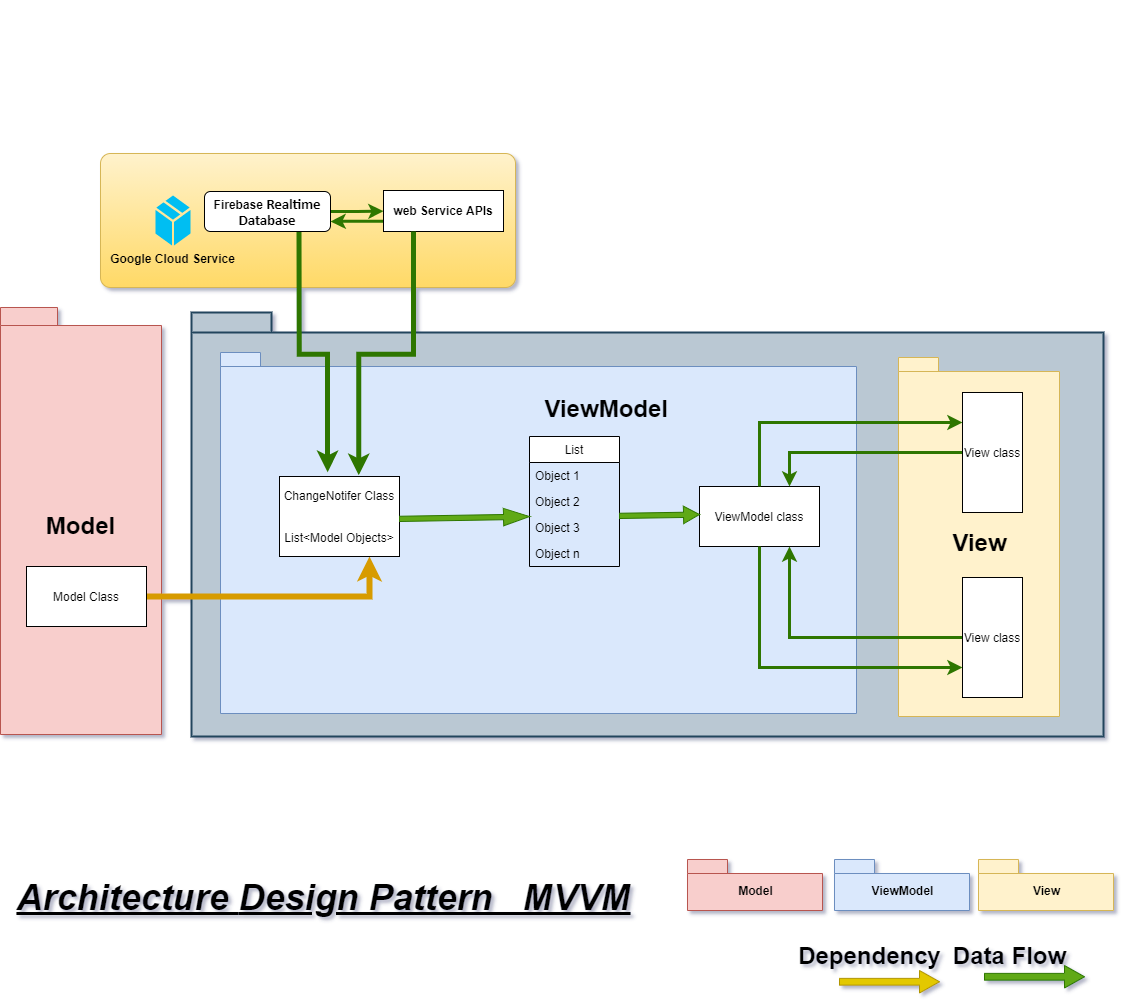

The diagram above was exported from draw.io. Its source (the exported page's mxGraphModel, read from the mxfile embedded in the PNG):
<mxGraphModel dx="1710" dy="2026" grid="0" gridSize="10" guides="1" tooltips="1" connect="1" arrows="1" fold="1" page="1" pageScale="1" pageWidth="827" pageHeight="1169" math="0" shadow="0">
  <root>
    <mxCell id="WIyWlLk6GJQsqaUBKTNV-0" />
    <mxCell id="WIyWlLk6GJQsqaUBKTNV-1" parent="WIyWlLk6GJQsqaUBKTNV-0" />
    <mxCell id="0_UFBjgxzWOg0j4A5KhT-11" value="" style="group" vertex="1" connectable="0" parent="WIyWlLk6GJQsqaUBKTNV-1">
      <mxGeometry x="149" y="-397" width="415" height="134" as="geometry" />
    </mxCell>
    <mxCell id="h0TeZyhV0jVEQUY77Ue_-74" value="" style="html=1;outlineConnect=0;whiteSpace=wrap;shape=mxgraph.archimate3.application;archiType=rounded;fillColor=#fff2cc;strokeColor=#d6b656;gradientColor=#ffd966;" parent="0_UFBjgxzWOg0j4A5KhT-11" vertex="1">
      <mxGeometry width="415" height="134" as="geometry" />
    </mxCell>
    <mxCell id="h0TeZyhV0jVEQUY77Ue_-73" value="&lt;b&gt;Google Cloud Service&lt;/b&gt;" style="verticalLabelPosition=bottom;html=1;verticalAlign=top;align=center;strokeColor=none;fillColor=#00BEF2;shape=mxgraph.azure.cloud_service_package_file;" parent="0_UFBjgxzWOg0j4A5KhT-11" vertex="1">
      <mxGeometry x="55" y="42" width="35" height="50" as="geometry" />
    </mxCell>
    <mxCell id="h0TeZyhV0jVEQUY77Ue_-71" value="Package1" style="shape=folder;tabWidth=80;tabHeight=20;tabPosition=left;strokeWidth=2;html=1;whiteSpace=wrap;align=center;fillColor=#bac8d3;strokeColor=#23445d;" parent="WIyWlLk6GJQsqaUBKTNV-1" vertex="1">
      <mxGeometry x="240" y="-238" width="912" height="424" as="geometry" />
    </mxCell>
    <mxCell id="h0TeZyhV0jVEQUY77Ue_-52" value="&lt;font style=&quot;font-size: 24px&quot;&gt;View&lt;/font&gt;" style="shape=folder;fontStyle=1;spacingTop=10;tabWidth=40;tabHeight=14;tabPosition=left;html=1;fillColor=#fff2cc;strokeColor=#d6b656;" parent="WIyWlLk6GJQsqaUBKTNV-1" vertex="1">
      <mxGeometry x="947" y="-193" width="161" height="359" as="geometry" />
    </mxCell>
    <mxCell id="h0TeZyhV0jVEQUY77Ue_-44" value="&lt;font style=&quot;font-size: 24px&quot;&gt;Model&lt;/font&gt;" style="shape=folder;fontStyle=1;spacingTop=10;tabWidth=57;tabHeight=18;tabPosition=left;html=1;fillColor=#f8cecc;strokeColor=#b85450;" parent="WIyWlLk6GJQsqaUBKTNV-1" vertex="1">
      <mxGeometry x="49" y="-243" width="161" height="427" as="geometry" />
    </mxCell>
    <mxCell id="h0TeZyhV0jVEQUY77Ue_-43" value="&lt;p style=&quot;line-height: 180%&quot;&gt;&lt;br&gt;&lt;/p&gt;" style="shape=folder;fontStyle=1;spacingTop=10;tabWidth=40;tabHeight=14;tabPosition=left;html=1;fillColor=#dae8fc;strokeColor=#6c8ebf;" parent="WIyWlLk6GJQsqaUBKTNV-1" vertex="1">
      <mxGeometry x="269" y="-198" width="636" height="361" as="geometry" />
    </mxCell>
    <mxCell id="0_UFBjgxzWOg0j4A5KhT-9" style="edgeStyle=orthogonalEdgeStyle;rounded=0;orthogonalLoop=1;jettySize=auto;html=1;exitX=0.75;exitY=1;exitDx=0;exitDy=0;entryX=0.401;entryY=-0.054;entryDx=0;entryDy=0;entryPerimeter=0;fillColor=#60a917;strokeColor=#2D7600;strokeWidth=5;" edge="1" parent="WIyWlLk6GJQsqaUBKTNV-1" source="h0TeZyhV0jVEQUY77Ue_-0" target="h0TeZyhV0jVEQUY77Ue_-3">
      <mxGeometry relative="1" as="geometry" />
    </mxCell>
    <mxCell id="0_UFBjgxzWOg0j4A5KhT-16" style="edgeStyle=orthogonalEdgeStyle;rounded=0;orthogonalLoop=1;jettySize=auto;html=1;exitX=1;exitY=0.5;exitDx=0;exitDy=0;strokeWidth=3;fillColor=#60a917;strokeColor=#2D7600;" edge="1" parent="WIyWlLk6GJQsqaUBKTNV-1" source="h0TeZyhV0jVEQUY77Ue_-0" target="h0TeZyhV0jVEQUY77Ue_-1">
      <mxGeometry relative="1" as="geometry" />
    </mxCell>
    <mxCell id="h0TeZyhV0jVEQUY77Ue_-0" value="&lt;b&gt;Firebase&amp;nbsp;&lt;span style=&quot;font-size: 11pt ; line-height: 115% ; font-family: &amp;#34;calibri&amp;#34; , sans-serif&quot;&gt;Realtime Database&lt;/span&gt;&lt;/b&gt;" style="rounded=1;whiteSpace=wrap;html=1;" parent="WIyWlLk6GJQsqaUBKTNV-1" vertex="1">
      <mxGeometry x="253" y="-359" width="126" height="40" as="geometry" />
    </mxCell>
    <mxCell id="0_UFBjgxzWOg0j4A5KhT-17" style="edgeStyle=orthogonalEdgeStyle;rounded=0;orthogonalLoop=1;jettySize=auto;html=1;exitX=0;exitY=0.75;exitDx=0;exitDy=0;entryX=1;entryY=0.75;entryDx=0;entryDy=0;strokeWidth=3;fillColor=#60a917;strokeColor=#2D7600;" edge="1" parent="WIyWlLk6GJQsqaUBKTNV-1" source="h0TeZyhV0jVEQUY77Ue_-1" target="h0TeZyhV0jVEQUY77Ue_-0">
      <mxGeometry relative="1" as="geometry" />
    </mxCell>
    <mxCell id="h0TeZyhV0jVEQUY77Ue_-1" value="&lt;b&gt;web Service APIs&lt;/b&gt;" style="rounded=0;whiteSpace=wrap;html=1;" parent="WIyWlLk6GJQsqaUBKTNV-1" vertex="1">
      <mxGeometry x="432" y="-360" width="120" height="41" as="geometry" />
    </mxCell>
    <mxCell id="0_UFBjgxzWOg0j4A5KhT-18" style="edgeStyle=orthogonalEdgeStyle;rounded=0;orthogonalLoop=1;jettySize=auto;html=1;exitX=1;exitY=0.5;exitDx=0;exitDy=0;entryX=0.75;entryY=1;entryDx=0;entryDy=0;strokeWidth=6;fillColor=#ffe6cc;strokeColor=#d79b00;" edge="1" parent="WIyWlLk6GJQsqaUBKTNV-1" source="h0TeZyhV0jVEQUY77Ue_-2" target="h0TeZyhV0jVEQUY77Ue_-3">
      <mxGeometry relative="1" as="geometry" />
    </mxCell>
    <mxCell id="h0TeZyhV0jVEQUY77Ue_-2" value="Model Class" style="rounded=0;whiteSpace=wrap;html=1;" parent="WIyWlLk6GJQsqaUBKTNV-1" vertex="1">
      <mxGeometry x="75" y="16" width="120" height="60" as="geometry" />
    </mxCell>
    <mxCell id="h0TeZyhV0jVEQUY77Ue_-3" value="ChangeNotifer Class&lt;br&gt;&lt;br&gt;&lt;br&gt;List&amp;lt;Model Objects&amp;gt;" style="rounded=0;whiteSpace=wrap;html=1;" parent="WIyWlLk6GJQsqaUBKTNV-1" vertex="1">
      <mxGeometry x="328" y="-74" width="120" height="80" as="geometry" />
    </mxCell>
    <mxCell id="h0TeZyhV0jVEQUY77Ue_-51" style="edgeStyle=orthogonalEdgeStyle;rounded=0;orthogonalLoop=1;jettySize=auto;html=1;exitX=0.25;exitY=1;exitDx=0;exitDy=0;entryX=0.66;entryY=-0.016;entryDx=0;entryDy=0;entryPerimeter=0;strokeWidth=5;fillColor=#60a917;strokeColor=#2D7600;" parent="WIyWlLk6GJQsqaUBKTNV-1" source="h0TeZyhV0jVEQUY77Ue_-1" target="h0TeZyhV0jVEQUY77Ue_-3" edge="1">
      <mxGeometry x="60" y="-537" as="geometry" />
    </mxCell>
    <mxCell id="h0TeZyhV0jVEQUY77Ue_-4" value="List" style="swimlane;fontStyle=0;childLayout=stackLayout;horizontal=1;startSize=26;horizontalStack=0;resizeParent=1;resizeParentMax=0;resizeLast=0;collapsible=1;marginBottom=0;" parent="WIyWlLk6GJQsqaUBKTNV-1" vertex="1">
      <mxGeometry x="578" y="-114" width="90" height="130" as="geometry" />
    </mxCell>
    <mxCell id="h0TeZyhV0jVEQUY77Ue_-5" value="Object 1" style="text;strokeColor=none;fillColor=none;align=left;verticalAlign=top;spacingLeft=4;spacingRight=4;overflow=hidden;rotatable=0;points=[[0,0.5],[1,0.5]];portConstraint=eastwest;" parent="h0TeZyhV0jVEQUY77Ue_-4" vertex="1">
      <mxGeometry y="26" width="90" height="26" as="geometry" />
    </mxCell>
    <mxCell id="h0TeZyhV0jVEQUY77Ue_-6" value="Object 2" style="text;strokeColor=none;fillColor=none;align=left;verticalAlign=top;spacingLeft=4;spacingRight=4;overflow=hidden;rotatable=0;points=[[0,0.5],[1,0.5]];portConstraint=eastwest;" parent="h0TeZyhV0jVEQUY77Ue_-4" vertex="1">
      <mxGeometry y="52" width="90" height="26" as="geometry" />
    </mxCell>
    <mxCell id="h0TeZyhV0jVEQUY77Ue_-7" value="Object 3" style="text;strokeColor=none;fillColor=none;align=left;verticalAlign=top;spacingLeft=4;spacingRight=4;overflow=hidden;rotatable=0;points=[[0,0.5],[1,0.5]];portConstraint=eastwest;" parent="h0TeZyhV0jVEQUY77Ue_-4" vertex="1">
      <mxGeometry y="78" width="90" height="26" as="geometry" />
    </mxCell>
    <mxCell id="h0TeZyhV0jVEQUY77Ue_-8" value="Object n" style="text;strokeColor=none;fillColor=none;align=left;verticalAlign=top;spacingLeft=4;spacingRight=4;overflow=hidden;rotatable=0;points=[[0,0.5],[1,0.5]];portConstraint=eastwest;" parent="h0TeZyhV0jVEQUY77Ue_-4" vertex="1">
      <mxGeometry y="104" width="90" height="26" as="geometry" />
    </mxCell>
    <mxCell id="h0TeZyhV0jVEQUY77Ue_-9" value="ViewModel class" style="rounded=0;whiteSpace=wrap;html=1;" parent="WIyWlLk6GJQsqaUBKTNV-1" vertex="1">
      <mxGeometry x="748" y="-64" width="120" height="60" as="geometry" />
    </mxCell>
    <mxCell id="h0TeZyhV0jVEQUY77Ue_-37" style="edgeStyle=orthogonalEdgeStyle;rounded=0;orthogonalLoop=1;jettySize=auto;html=1;exitX=0;exitY=0.5;exitDx=0;exitDy=0;entryX=0.75;entryY=0;entryDx=0;entryDy=0;fillColor=#60a917;strokeColor=#2D7600;strokeWidth=3;" parent="WIyWlLk6GJQsqaUBKTNV-1" source="h0TeZyhV0jVEQUY77Ue_-10" target="h0TeZyhV0jVEQUY77Ue_-9" edge="1">
      <mxGeometry x="60" y="-537" as="geometry" />
    </mxCell>
    <mxCell id="h0TeZyhV0jVEQUY77Ue_-45" style="edgeStyle=orthogonalEdgeStyle;rounded=0;orthogonalLoop=1;jettySize=auto;html=1;exitX=0.5;exitY=0;exitDx=0;exitDy=0;entryX=0;entryY=0.25;entryDx=0;entryDy=0;strokeWidth=3;fillColor=#60a917;strokeColor=#2D7600;" parent="WIyWlLk6GJQsqaUBKTNV-1" source="h0TeZyhV0jVEQUY77Ue_-9" target="h0TeZyhV0jVEQUY77Ue_-10" edge="1">
      <mxGeometry x="60" y="-537" as="geometry" />
    </mxCell>
    <mxCell id="h0TeZyhV0jVEQUY77Ue_-10" value="View class" style="rounded=0;whiteSpace=wrap;html=1;" parent="WIyWlLk6GJQsqaUBKTNV-1" vertex="1">
      <mxGeometry x="1011" y="-158" width="60" height="120" as="geometry" />
    </mxCell>
    <mxCell id="h0TeZyhV0jVEQUY77Ue_-35" style="edgeStyle=orthogonalEdgeStyle;rounded=0;orthogonalLoop=1;jettySize=auto;html=1;exitX=0;exitY=0.5;exitDx=0;exitDy=0;entryX=0.75;entryY=1;entryDx=0;entryDy=0;fillColor=#60a917;strokeColor=#2D7600;strokeWidth=3;" parent="WIyWlLk6GJQsqaUBKTNV-1" source="h0TeZyhV0jVEQUY77Ue_-12" target="h0TeZyhV0jVEQUY77Ue_-9" edge="1">
      <mxGeometry x="60" y="-537" as="geometry" />
    </mxCell>
    <mxCell id="h0TeZyhV0jVEQUY77Ue_-12" value="View class" style="rounded=0;whiteSpace=wrap;html=1;" parent="WIyWlLk6GJQsqaUBKTNV-1" vertex="1">
      <mxGeometry x="1011" y="27" width="60" height="120" as="geometry" />
    </mxCell>
    <mxCell id="h0TeZyhV0jVEQUY77Ue_-36" style="edgeStyle=orthogonalEdgeStyle;rounded=0;orthogonalLoop=1;jettySize=auto;html=1;exitX=0.5;exitY=1;exitDx=0;exitDy=0;entryX=0;entryY=0.75;entryDx=0;entryDy=0;fillColor=#60a917;strokeColor=#2D7600;strokeWidth=3;" parent="WIyWlLk6GJQsqaUBKTNV-1" source="h0TeZyhV0jVEQUY77Ue_-9" target="h0TeZyhV0jVEQUY77Ue_-12" edge="1">
      <mxGeometry x="60" y="-537" as="geometry" />
    </mxCell>
    <mxCell id="h0TeZyhV0jVEQUY77Ue_-22" value="" style="shape=singleArrow;whiteSpace=wrap;html=1;fillColor=#60a917;strokeColor=#2D7600;fontColor=#ffffff;rotation=-1;" parent="WIyWlLk6GJQsqaUBKTNV-1" vertex="1">
      <mxGeometry x="448" y="-41.5" width="130" height="17.5" as="geometry" />
    </mxCell>
    <mxCell id="h0TeZyhV0jVEQUY77Ue_-23" value="" style="shape=singleArrow;whiteSpace=wrap;html=1;fillColor=#60a917;strokeColor=#2D7600;fontColor=#ffffff;rotation=-1;" parent="WIyWlLk6GJQsqaUBKTNV-1" vertex="1">
      <mxGeometry x="668" y="-44" width="80" height="17.5" as="geometry" />
    </mxCell>
    <mxCell id="h0TeZyhV0jVEQUY77Ue_-41" value="&lt;font style=&quot;font-size: 24px&quot;&gt;&lt;b&gt;ViewModel&amp;nbsp;&lt;/b&gt;&lt;/font&gt;" style="text;html=1;align=center;verticalAlign=middle;resizable=0;points=[];autosize=1;strokeColor=none;" parent="WIyWlLk6GJQsqaUBKTNV-1" vertex="1">
      <mxGeometry x="588" y="-153" width="140" height="21" as="geometry" />
    </mxCell>
    <mxCell id="h0TeZyhV0jVEQUY77Ue_-77" value="&lt;font style=&quot;font-size: 36px&quot;&gt;&lt;b&gt;&lt;u&gt;&lt;i&gt;Architecture&amp;nbsp;&lt;/i&gt;&lt;/u&gt;&lt;/b&gt;&lt;b&gt;&lt;u&gt;&lt;i&gt;Design Pattern&amp;nbsp; &amp;nbsp;MVVM&lt;/i&gt;&lt;/u&gt;&lt;/b&gt;&lt;/font&gt;" style="text;html=1;resizable=0;autosize=1;align=center;verticalAlign=middle;points=[];fillColor=none;strokeColor=none;rounded=0;" parent="WIyWlLk6GJQsqaUBKTNV-1" vertex="1">
      <mxGeometry x="60" y="334" width="624" height="26" as="geometry" />
    </mxCell>
    <mxCell id="h0TeZyhV0jVEQUY77Ue_-91" value="" style="group" parent="WIyWlLk6GJQsqaUBKTNV-1" vertex="1" connectable="0">
      <mxGeometry x="427" y="-550" width="131" height="116" as="geometry" />
    </mxCell>
    <mxCell id="0_UFBjgxzWOg0j4A5KhT-19" value="" style="group" vertex="1" connectable="0" parent="WIyWlLk6GJQsqaUBKTNV-1">
      <mxGeometry x="736" y="309" width="426" height="133.51999999999992" as="geometry" />
    </mxCell>
    <mxCell id="h0TeZyhV0jVEQUY77Ue_-87" value="" style="group" parent="0_UFBjgxzWOg0j4A5KhT-19" vertex="1" connectable="0">
      <mxGeometry width="426" height="51" as="geometry" />
    </mxCell>
    <mxCell id="h0TeZyhV0jVEQUY77Ue_-80" value="View" style="shape=folder;fontStyle=1;spacingTop=10;tabWidth=40;tabHeight=14;tabPosition=left;html=1;fillColor=#fff2cc;strokeColor=#d6b656;" parent="h0TeZyhV0jVEQUY77Ue_-87" vertex="1">
      <mxGeometry x="291" width="135" height="51" as="geometry" />
    </mxCell>
    <mxCell id="h0TeZyhV0jVEQUY77Ue_-85" value="ViewModel" style="shape=folder;fontStyle=1;spacingTop=10;tabWidth=40;tabHeight=14;tabPosition=left;html=1;fillColor=#dae8fc;strokeColor=#6c8ebf;" parent="h0TeZyhV0jVEQUY77Ue_-87" vertex="1">
      <mxGeometry x="147" width="135" height="51" as="geometry" />
    </mxCell>
    <mxCell id="h0TeZyhV0jVEQUY77Ue_-86" value="Model" style="shape=folder;fontStyle=1;spacingTop=10;tabWidth=40;tabHeight=14;tabPosition=left;html=1;fillColor=#f8cecc;strokeColor=#b85450;" parent="h0TeZyhV0jVEQUY77Ue_-87" vertex="1">
      <mxGeometry width="135" height="51" as="geometry" />
    </mxCell>
    <mxCell id="0_UFBjgxzWOg0j4A5KhT-5" value="" style="group" vertex="1" connectable="0" parent="0_UFBjgxzWOg0j4A5KhT-19">
      <mxGeometry x="272" y="73" width="125" height="55.52427184466018" as="geometry" />
    </mxCell>
    <mxCell id="h0TeZyhV0jVEQUY77Ue_-16" value="Data Flow" style="text;strokeColor=none;fillColor=none;html=1;fontSize=24;fontStyle=1;verticalAlign=middle;align=center;" parent="0_UFBjgxzWOg0j4A5KhT-5" vertex="1">
      <mxGeometry width="100" height="45.04854368932038" as="geometry" />
    </mxCell>
    <mxCell id="0_UFBjgxzWOg0j4A5KhT-4" value="" style="shape=singleArrow;whiteSpace=wrap;html=1;fillColor=#60a917;strokeColor=#2D7600;fontColor=#ffffff;" vertex="1" parent="0_UFBjgxzWOg0j4A5KhT-5">
      <mxGeometry x="25" y="33" width="100" height="22.52427184466019" as="geometry" />
    </mxCell>
    <mxCell id="h0TeZyhV0jVEQUY77Ue_-15" value="" style="shape=singleArrow;whiteSpace=wrap;html=1;fillColor=#e3c800;strokeColor=#B09500;fontColor=#000000;" parent="0_UFBjgxzWOg0j4A5KhT-19" vertex="1">
      <mxGeometry x="152" y="110.99572815533975" width="100" height="22.52427184466019" as="geometry" />
    </mxCell>
    <mxCell id="h0TeZyhV0jVEQUY77Ue_-17" value="Dependency" style="text;strokeColor=none;fillColor=none;html=1;fontSize=24;fontStyle=1;verticalAlign=middle;align=center;" parent="0_UFBjgxzWOg0j4A5KhT-19" vertex="1">
      <mxGeometry x="132" y="72.99932038834947" width="100" height="45.04854368932038" as="geometry" />
    </mxCell>
  </root>
</mxGraphModel>